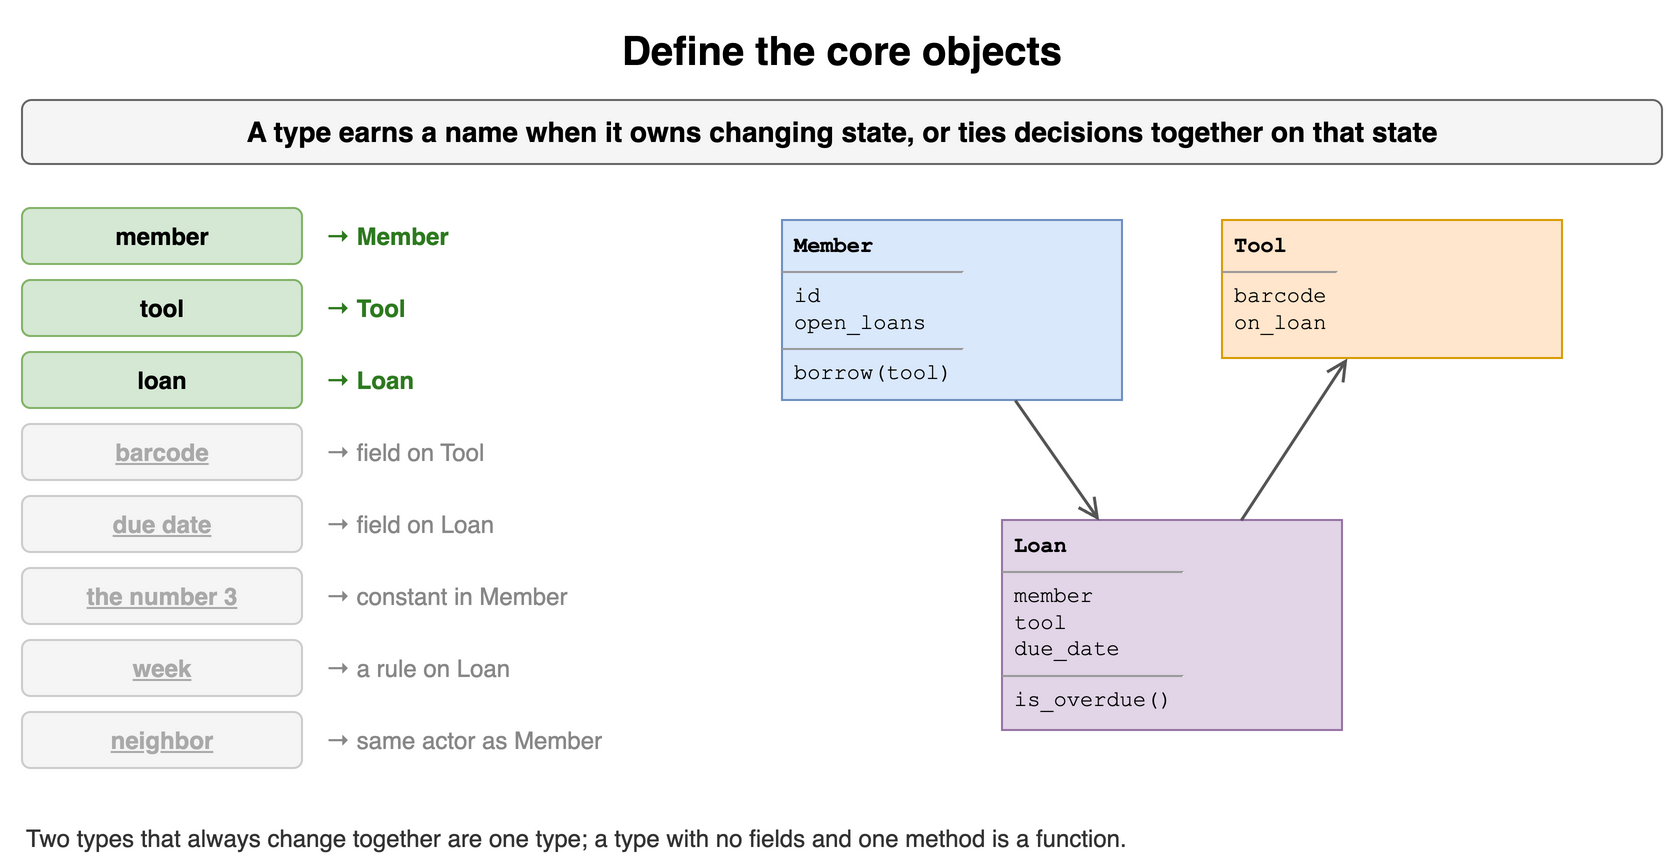

The diagram above was exported from draw.io. Its source (the exported page's mxGraphModel, read from the mxfile embedded in the PNG):
<mxGraphModel dx="900" dy="440" grid="1" gridSize="10" guides="1" tooltips="1" connect="1" arrows="1" fold="1" page="1" pageScale="1" pageWidth="900" pageHeight="440" math="0" shadow="0">
  <root>
    <mxCell id="0" />
    <mxCell id="1" parent="0" />
    <mxCell id="c21" value="Define the core objects" style="text;html=1;align=center;verticalAlign=middle;whiteSpace=wrap;fontSize=20;fontStyle=1;" vertex="1" parent="1">
      <mxGeometry x="40" y="10" width="820" height="30" as="geometry" />
    </mxCell>
    <mxCell id="c22" value="A type earns a name when it owns changing state, or ties decisions together on that state" style="rounded=1;whiteSpace=wrap;html=1;fillColor=#f5f5f5;strokeColor=#666666;fontStyle=1;fontSize=14;" vertex="1" parent="1">
      <mxGeometry x="40" y="50" width="820" height="32" as="geometry" />
    </mxCell>
    <mxCell id="c23" value="member" style="rounded=1;whiteSpace=wrap;html=1;fillColor=#d5e8d4;strokeColor=#82b366;fontSize=12;align=center;fontStyle=1;" vertex="1" parent="1">
      <mxGeometry x="40" y="104" width="140" height="28" as="geometry" />
    </mxCell>
    <mxCell id="c24" value="→ Member" style="text;html=1;whiteSpace=wrap;fontSize=11;align=left;verticalAlign=middle;fontSize=12;fontColor=#2d7a1f;fontStyle=1;" vertex="1" parent="1">
      <mxGeometry x="190" y="104" width="170" height="28" as="geometry" />
    </mxCell>
    <mxCell id="c25" value="tool" style="rounded=1;whiteSpace=wrap;html=1;fillColor=#d5e8d4;strokeColor=#82b366;fontSize=12;align=center;fontStyle=1;" vertex="1" parent="1">
      <mxGeometry x="40" y="140" width="140" height="28" as="geometry" />
    </mxCell>
    <mxCell id="c26" value="→ Tool" style="text;html=1;whiteSpace=wrap;fontSize=11;align=left;verticalAlign=middle;fontSize=12;fontColor=#2d7a1f;fontStyle=1;" vertex="1" parent="1">
      <mxGeometry x="190" y="140" width="170" height="28" as="geometry" />
    </mxCell>
    <mxCell id="c27" value="loan" style="rounded=1;whiteSpace=wrap;html=1;fillColor=#d5e8d4;strokeColor=#82b366;fontSize=12;align=center;fontStyle=1;" vertex="1" parent="1">
      <mxGeometry x="40" y="176" width="140" height="28" as="geometry" />
    </mxCell>
    <mxCell id="c28" value="→ Loan" style="text;html=1;whiteSpace=wrap;fontSize=11;align=left;verticalAlign=middle;fontSize=12;fontColor=#2d7a1f;fontStyle=1;" vertex="1" parent="1">
      <mxGeometry x="190" y="176" width="170" height="28" as="geometry" />
    </mxCell>
    <mxCell id="c29" value="barcode" style="rounded=1;whiteSpace=wrap;html=1;fillColor=#f5f5f5;strokeColor=#cccccc;fontSize=12;align=center;fontStyle=1;fontColor=#aaaaaa;fontStyle=5;" vertex="1" parent="1">
      <mxGeometry x="40" y="212" width="140" height="28" as="geometry" />
    </mxCell>
    <mxCell id="c210" value="→ field on Tool" style="text;html=1;whiteSpace=wrap;fontSize=11;align=left;verticalAlign=middle;fontSize=12;fontColor=#888888;" vertex="1" parent="1">
      <mxGeometry x="190" y="212" width="170" height="28" as="geometry" />
    </mxCell>
    <mxCell id="c211" value="due date" style="rounded=1;whiteSpace=wrap;html=1;fillColor=#f5f5f5;strokeColor=#cccccc;fontSize=12;align=center;fontStyle=1;fontColor=#aaaaaa;fontStyle=5;" vertex="1" parent="1">
      <mxGeometry x="40" y="248" width="140" height="28" as="geometry" />
    </mxCell>
    <mxCell id="c212" value="→ field on Loan" style="text;html=1;whiteSpace=wrap;fontSize=11;align=left;verticalAlign=middle;fontSize=12;fontColor=#888888;" vertex="1" parent="1">
      <mxGeometry x="190" y="248" width="170" height="28" as="geometry" />
    </mxCell>
    <mxCell id="c213" value="the number 3" style="rounded=1;whiteSpace=wrap;html=1;fillColor=#f5f5f5;strokeColor=#cccccc;fontSize=12;align=center;fontStyle=1;fontColor=#aaaaaa;fontStyle=5;" vertex="1" parent="1">
      <mxGeometry x="40" y="284" width="140" height="28" as="geometry" />
    </mxCell>
    <mxCell id="c214" value="→ constant in Member" style="text;html=1;whiteSpace=wrap;fontSize=11;align=left;verticalAlign=middle;fontSize=12;fontColor=#888888;" vertex="1" parent="1">
      <mxGeometry x="190" y="284" width="170" height="28" as="geometry" />
    </mxCell>
    <mxCell id="c215" value="week" style="rounded=1;whiteSpace=wrap;html=1;fillColor=#f5f5f5;strokeColor=#cccccc;fontSize=12;align=center;fontStyle=1;fontColor=#aaaaaa;fontStyle=5;" vertex="1" parent="1">
      <mxGeometry x="40" y="320" width="140" height="28" as="geometry" />
    </mxCell>
    <mxCell id="c216" value="→ a rule on Loan" style="text;html=1;whiteSpace=wrap;fontSize=11;align=left;verticalAlign=middle;fontSize=12;fontColor=#888888;" vertex="1" parent="1">
      <mxGeometry x="190" y="320" width="170" height="28" as="geometry" />
    </mxCell>
    <mxCell id="c217" value="neighbor" style="rounded=1;whiteSpace=wrap;html=1;fillColor=#f5f5f5;strokeColor=#cccccc;fontSize=12;align=center;fontStyle=1;fontColor=#aaaaaa;fontStyle=5;" vertex="1" parent="1">
      <mxGeometry x="40" y="356" width="140" height="28" as="geometry" />
    </mxCell>
    <mxCell id="c218" value="→ same actor as Member" style="text;html=1;whiteSpace=wrap;fontSize=11;align=left;verticalAlign=middle;fontSize=12;fontColor=#888888;" vertex="1" parent="1">
      <mxGeometry x="190" y="356" width="170" height="28" as="geometry" />
    </mxCell>
    <mxCell id="c219" value="&lt;div style=&quot;margin:2px 6px&quot;&gt;&lt;b&gt;Member&lt;/b&gt;&lt;/div&gt;&lt;hr size=&quot;1&quot;&gt;&lt;div style=&quot;margin:2px 6px&quot;&gt;id&lt;br&gt;open_loans&lt;/div&gt;&lt;hr size=&quot;1&quot;&gt;&lt;div style=&quot;margin:2px 6px&quot;&gt;borrow(tool)&lt;/div&gt;" style="rounded=0;whiteSpace=wrap;html=1;align=left;verticalAlign=top;spacing=0;fontFamily=Courier New;fontSize=11;fillColor=#dae8fc;strokeColor=#6c8ebf;" vertex="1" parent="1">
      <mxGeometry x="420" y="110" width="170" height="90" as="geometry" />
    </mxCell>
    <mxCell id="c220" value="&lt;div style=&quot;margin:2px 6px&quot;&gt;&lt;b&gt;Tool&lt;/b&gt;&lt;/div&gt;&lt;hr size=&quot;1&quot;&gt;&lt;div style=&quot;margin:2px 6px&quot;&gt;barcode&lt;br&gt;on_loan&lt;/div&gt;" style="rounded=0;whiteSpace=wrap;html=1;align=left;verticalAlign=top;spacing=0;fontFamily=Courier New;fontSize=11;fillColor=#ffe6cc;strokeColor=#d79b00;" vertex="1" parent="1">
      <mxGeometry x="640" y="110" width="170" height="69" as="geometry" />
    </mxCell>
    <mxCell id="c221" value="&lt;div style=&quot;margin:2px 6px&quot;&gt;&lt;b&gt;Loan&lt;/b&gt;&lt;/div&gt;&lt;hr size=&quot;1&quot;&gt;&lt;div style=&quot;margin:2px 6px&quot;&gt;member&lt;br&gt;tool&lt;br&gt;due_date&lt;/div&gt;&lt;hr size=&quot;1&quot;&gt;&lt;div style=&quot;margin:2px 6px&quot;&gt;is_overdue()&lt;/div&gt;" style="rounded=0;whiteSpace=wrap;html=1;align=left;verticalAlign=top;spacing=0;fontFamily=Courier New;fontSize=11;fillColor=#e1d5e7;strokeColor=#9673a6;" vertex="1" parent="1">
      <mxGeometry x="530" y="260" width="170" height="105" as="geometry" />
    </mxCell>
    <mxCell id="c222" value="" style="endArrow=open;endSize=8;html=1;strokeWidth=1.5;strokeColor=#555555;fontSize=11;labelBackgroundColor=#ffffff;" edge="1" parent="1" source="c219" target="c221">
      <mxGeometry relative="1" as="geometry" />
    </mxCell>
    <mxCell id="c223" value="" style="endArrow=open;endSize=8;html=1;strokeWidth=1.5;strokeColor=#555555;fontSize=11;labelBackgroundColor=#ffffff;" edge="1" parent="1" source="c221" target="c220">
      <mxGeometry relative="1" as="geometry" />
    </mxCell>
    <mxCell id="c224" value="Two types that always change together are one type; a type with no fields and one method is a function." style="text;html=1;whiteSpace=wrap;fontSize=11;align=left;verticalAlign=middle;fontSize=12;fontColor=#333333;" vertex="1" parent="1">
      <mxGeometry x="40" y="410" width="820" height="18" as="geometry" />
    </mxCell>
  </root>
</mxGraphModel>